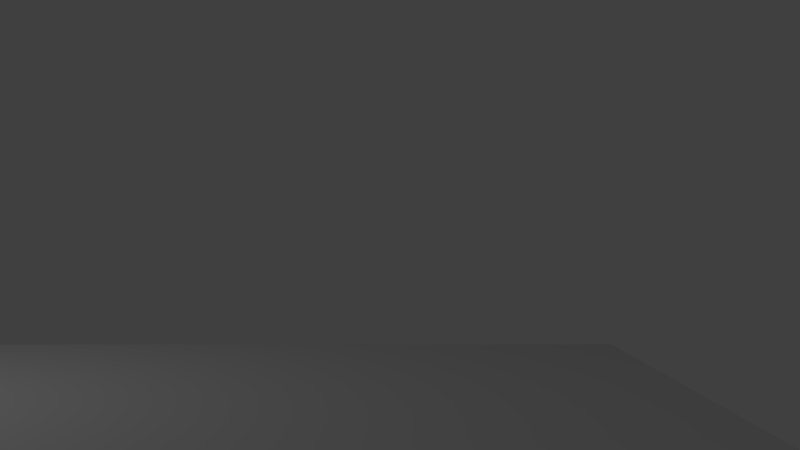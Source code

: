 # Source: bDiving.blend  (saved by Blender 2.76.0; exported with 4.5.12 LTS)
import bpy
from mathutils import Matrix  # noqa: F401  (used for matrix-valued properties, if any)

bpy.ops.wm.read_factory_settings(use_empty=True)
scene = bpy.context.scene
scene.name = 'Scene'

# ---- collections
col_collection_1 = bpy.data.collections.new('Collection 1'); scene.collection.children.link(col_collection_1)

# ---- world
world_world = bpy.data.worlds.new('World'); scene.world = world_world
world_world.color = (0.05088, 0.05088, 0.05088)
world_world.use_sun_shadow = False
world_world.sun_shadow_jitter_overblur = 0.0
world_world.cycles.sampling_method = 'MANUAL'
world_world.cycles.sample_map_resolution = 256

# ---- cameras
cam_camera = bpy.data.cameras.new('Camera')
cam_camera.clip_end = 100.0
cam_camera.lens = 35.0
cam_camera.sensor_width = 32.0
cam_camera.sensor_height = 18.0
cam_camera.ortho_scale = 7.314
cam_camera.dof.focus_distance = 0.0
cam_camera.dof.aperture_fstop = 128.0

# ---- lights
light_lamp = bpy.data.lights.new('Lamp', 'POINT')
light_lamp.transmission_factor = 0.0
light_lamp.cutoff_distance = 30.0
light_lamp.energy = 100.0
light_lamp.shadow_buffer_clip_start = 1.001
light_lamp.shadow_soft_size = 0.1
light_lamp.shadow_maximum_resolution = 0.006
light_lamp.use_absolute_resolution = True
light_lamp.cycles.use_multiple_importance_sampling = False

# ---- meshes
me_cube_001 = bpy.data.meshes.new('Cube.001')
me_cube_001.from_pydata([(-1.0, -1.0, -1.0), (-1.0, -1.0, 1.0), (-1.0, 1.0, -1.0), (-1.0, 1.0, 1.0), (1.0, -1.0, -1.0), (1.0, -1.0, 1.0), (1.0, 1.0, -1.0), (1.0, 1.0, 1.0)], [], [(1, 3, 2, 0), (3, 7, 6, 2), (7, 5, 4, 6), (5, 1, 0, 4), (0, 2, 6, 4), (5, 7, 3, 1)])
me_cube_001.use_remesh_preserve_volume = False
me_cube_001.use_remesh_preserve_attributes = False
me_cube_001.use_mirror_vertex_groups = False
me_cube_001.update()
me_cube = bpy.data.meshes.new('Cube')
me_cube.from_pydata([(-1.0, -1.0, -1.0), (-1.0, -1.0, 1.0), (-1.0, 1.0, -1.0), (-1.0, 1.0, 1.0), (1.0, -1.0, -1.0), (1.0, -1.0, 1.0), (1.0, 1.0, -1.0), (1.0, 1.0, 1.0)], [], [(1, 3, 2, 0), (3, 7, 6, 2), (7, 5, 4, 6), (5, 1, 0, 4), (0, 2, 6, 4), (5, 7, 3, 1)])
me_cube.use_remesh_preserve_volume = False
me_cube.use_remesh_preserve_attributes = False
me_cube.use_mirror_vertex_groups = False
me_cube.update()
me_icosphere = bpy.data.meshes.new('Icosphere')
me_icosphere.from_pydata([(0.0, 0.0, -1.0), (0.7236, -0.5257, -0.4472), (-0.2764, -0.8506, -0.4472), (-0.8944, 0.0, -0.4472), (-0.2764, 0.8506, -0.4472), (0.7236, 0.5257, -0.4472), (0.2764, -0.8506, 0.4472), (-0.7236, -0.5257, 0.4472), (-0.7236, 0.5257, 0.4472), (0.2764, 0.8506, 0.4472), (0.8944, 0.0, 0.4472), (0.0, 0.0, 1.0), (-0.1625, -0.5, -0.8507), (0.4253, -0.309, -0.8507), (0.2629, -0.809, -0.5257), (0.8506, 0.0, -0.5257), (0.4253, 0.309, -0.8507), (-0.5257, 0.0, -0.8507), (-0.6882, -0.5, -0.5257), (-0.1625, 0.5, -0.8507), (-0.6882, 0.5, -0.5257), (0.2629, 0.809, -0.5257), (0.9511, -0.309, 0.0), (0.9511, 0.309, 0.0), (0.0, -1.0, 0.0), (0.5878, -0.809, 0.0), (-0.9511, -0.309, 0.0), (-0.5878, -0.809, 0.0), (-0.5878, 0.809, 0.0), (-0.9511, 0.309, 0.0), (0.5878, 0.809, 0.0), (0.0, 1.0, 0.0), (0.6882, -0.5, 0.5257), (-0.2629, -0.809, 0.5257), (-0.8506, 0.0, 0.5257), (-0.2629, 0.809, 0.5257), (0.6882, 0.5, 0.5257), (0.1625, -0.5, 0.8507), (0.5257, 0.0, 0.8507), (-0.4253, -0.309, 0.8507), (-0.4253, 0.309, 0.8507), (0.1625, 0.5, 0.8507)], [], [(0, 13, 12), (1, 13, 15), (0, 12, 17), (0, 17, 19), (0, 19, 16), (1, 15, 22), (2, 14, 24), (3, 18, 26), (4, 20, 28), (5, 21, 30), (1, 22, 25), (2, 24, 27), (3, 26, 29), (4, 28, 31), (5, 30, 23), (6, 32, 37), (7, 33, 39), (8, 34, 40), (9, 35, 41), (10, 36, 38), (38, 41, 11), (38, 36, 41), (36, 9, 41), (41, 40, 11), (41, 35, 40), (35, 8, 40), (40, 39, 11), (40, 34, 39), (34, 7, 39), (39, 37, 11), (39, 33, 37), (33, 6, 37), (37, 38, 11), (37, 32, 38), (32, 10, 38), (23, 36, 10), (23, 30, 36), (30, 9, 36), (31, 35, 9), (31, 28, 35), (28, 8, 35), (29, 34, 8), (29, 26, 34), (26, 7, 34), (27, 33, 7), (27, 24, 33), (24, 6, 33), (25, 32, 6), (25, 22, 32), (22, 10, 32), (30, 31, 9), (30, 21, 31), (21, 4, 31), (28, 29, 8), (28, 20, 29), (20, 3, 29), (26, 27, 7), (26, 18, 27), (18, 2, 27), (24, 25, 6), (24, 14, 25), (14, 1, 25), (22, 23, 10), (22, 15, 23), (15, 5, 23), (16, 21, 5), (16, 19, 21), (19, 4, 21), (19, 20, 4), (19, 17, 20), (17, 3, 20), (17, 18, 3), (17, 12, 18), (12, 2, 18), (15, 16, 5), (15, 13, 16), (13, 0, 16), (12, 14, 2), (12, 13, 14), (13, 1, 14)])
me_icosphere.use_remesh_preserve_volume = False
me_icosphere.use_remesh_preserve_attributes = False
me_icosphere.use_mirror_vertex_groups = False
me_icosphere.update()
me_cone = bpy.data.meshes.new('Cone')
me_cone.from_pydata([(0.0, 1.0, -1.0), (0.0, 0.0, 1.0), (0.1951, 0.9808, -1.0), (0.3827, 0.9239, -1.0), (0.5556, 0.8315, -1.0), (0.7071, 0.7071, -1.0), (0.8315, 0.5556, -1.0), (0.9239, 0.3827, -1.0), (0.9808, 0.1951, -1.0), (1.0, 7.55e-08, -1.0), (0.9808, -0.1951, -1.0), (0.9239, -0.3827, -1.0), (0.8315, -0.5556, -1.0), (0.7071, -0.7071, -1.0), (0.5556, -0.8315, -1.0), (0.3827, -0.9239, -1.0), (0.1951, -0.9808, -1.0), (-3.258e-07, -1.0, -1.0), (-0.1951, -0.9808, -1.0), (-0.3827, -0.9239, -1.0), (-0.5556, -0.8315, -1.0), (-0.7071, -0.7071, -1.0), (-0.8315, -0.5556, -1.0), (-0.9239, -0.3827, -1.0), (-0.9808, -0.1951, -1.0), (-1.0, 9.656e-07, -1.0), (-0.9808, 0.1951, -1.0), (-0.9239, 0.3827, -1.0), (-0.8315, 0.5556, -1.0), (-0.7071, 0.7071, -1.0), (-0.5556, 0.8315, -1.0), (-0.3827, 0.9239, -1.0), (-0.1951, 0.9808, -1.0)], [], [(31, 1, 32), (0, 1, 2), (30, 1, 31), (29, 1, 30), (28, 1, 29), (27, 1, 28), (26, 1, 27), (25, 1, 26), (24, 1, 25), (23, 1, 24), (22, 1, 23), (21, 1, 22), (20, 1, 21), (19, 1, 20), (18, 1, 19), (17, 1, 18), (16, 1, 17), (15, 1, 16), (14, 1, 15), (13, 1, 14), (12, 1, 13), (11, 1, 12), (10, 1, 11), (9, 1, 10), (8, 1, 9), (7, 1, 8), (6, 1, 7), (5, 1, 6), (4, 1, 5), (3, 1, 4), (32, 1, 0), (2, 1, 3), (0, 2, 3, 4, 5, 6, 7, 8, 9, 10, 11, 12, 13, 14, 15, 16, 17, 18, 19, 20, 21, 22, 23, 24, 25, 26, 27, 28, 29, 30, 31, 32)])
me_cone.use_remesh_preserve_volume = False
me_cone.use_remesh_preserve_attributes = False
me_cone.use_mirror_vertex_groups = False
me_cone.update()

# ---- objects
ob_seafloor = bpy.data.objects.new('SeaFloor', me_cube_001)
ob_water = bpy.data.objects.new('Water', me_cube)
ob_world = bpy.data.objects.new('World', None)
ob_player = bpy.data.objects.new('Player', me_icosphere)
ob_playercone = bpy.data.objects.new('PlayerCone', me_cone)
ob_camera = bpy.data.objects.new('Camera', cam_camera)
ob_lamp = bpy.data.objects.new('Lamp', light_lamp)

# ---- transforms, parenting, visibility, modifiers, constraints
ob_seafloor.location = (0.0, 0.0, -15.0)
ob_seafloor.scale = (18.01, -25.32, 1.0)
ob_seafloor.lineart.crease_threshold = 0.0
ob_water.location = (0.0, 0.0, 0.0)
ob_water.scale = (10.29, 10.29, -0.001843)
ob_water.lineart.crease_threshold = 0.0
ob_world.location = (0.0, 0.0, 0.0)
ob_world.empty_display_type = 'SPHERE'
ob_world.empty_image_offset = (0.0, 0.0)
ob_world.lineart.crease_threshold = 0.0
ob_player.location = (-6.265, -6.508, 2.099)
ob_player.lineart.crease_threshold = 0.0
ob_playercone.parent = ob_player
ob_playercone.matrix_parent_inverse = Matrix(((1.0, 0.0, 0.0, 6.265), (0.0, 1.0, 0.0, 6.508), (0.0, 2.98e-08, 1.0, -2.099), (0.0, 0.0, 0.0, 1.0)))
ob_playercone.location = (-5.815, -6.546, 2.06)
ob_playercone.rotation_euler = (-0.0, 1.571, 0.0)
ob_playercone.scale = (0.7594, 0.7594, 0.7594)
ob_playercone.lineart.crease_threshold = 0.0
ob_camera.parent = ob_player
ob_camera.matrix_parent_inverse = Matrix(((1.0, 0.0, 0.0, -7.481), (0.0, 1.0, 0.0, 6.508), (0.0, 0.0, 1.0, -5.344), (0.0, 0.0, 0.0, 1.0)))
ob_camera.location = (8.785, -6.597, 5.324)
ob_camera.rotation_euler = (1.571, 0.0, 4.712)
ob_camera.lock_rotations_4d = False
ob_camera.empty_display_type = 'ARROWS'
ob_camera.color = (0.0, 0.0, 0.0, 0.0)
ob_camera.display_type = 'WIRE'
ob_camera.lineart.crease_threshold = 0.0
ob_lamp.location = (4.076, 1.005, 5.904)
ob_lamp.rotation_euler = (0.6503, 0.05522, 1.866)
ob_lamp.lock_rotations_4d = False
ob_lamp.empty_display_type = 'ARROWS'
ob_lamp.color = (0.0, 0.0, 0.0, 0.0)
ob_lamp.lineart.crease_threshold = 0.0

# ---- collection membership
col_collection_1.objects.link(ob_seafloor)
col_collection_1.objects.link(ob_water)
col_collection_1.objects.link(ob_world)
col_collection_1.objects.link(ob_player)
col_collection_1.objects.link(ob_playercone)
col_collection_1.objects.link(ob_camera)
col_collection_1.objects.link(ob_lamp)

# ---- scene / render settings (as saved in the file)
scene.camera = ob_camera
scene.frame_start = 1; scene.frame_end = 250; scene.frame_set(1)
scene.render.engine = 'BLENDER_EEVEE_NEXT'
scene.render.resolution_percentage = 50
scene.render.dither_intensity = 0.0
scene.cycles.use_denoising = False
scene.cycles.samples = 10
scene.cycles.sampling_pattern = 'TABULATED_SOBOL'
scene.cycles.light_sampling_threshold = 0.0
scene.cycles.use_adaptive_sampling = False
scene.cycles.use_light_tree = False
scene.cycles.blur_glossy = 0.0
scene.cycles.pixel_filter_type = 'GAUSSIAN'
scene.cycles.sample_clamp_indirect = 0.0
scene.view_settings.view_transform = 'Standard'
bpy.context.view_layer.update()
